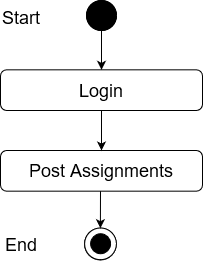

The diagram above was exported from draw.io. Its source (the exported page's mxGraphModel, read from the mxfile embedded in the PNG):
<mxGraphModel dx="1108" dy="400" grid="1" gridSize="10" guides="1" tooltips="1" connect="1" arrows="1" fold="1" page="1" pageScale="1" pageWidth="850" pageHeight="1100" math="0" shadow="0">
  <root>
    <mxCell id="0" />
    <mxCell id="1" parent="0" />
    <mxCell id="_88_vjizlYBecvex9Yx4-1" value="" style="edgeStyle=orthogonalEdgeStyle;rounded=0;orthogonalLoop=1;jettySize=auto;html=1;entryX=0.5;entryY=0;entryDx=0;entryDy=0;" parent="1" source="_88_vjizlYBecvex9Yx4-2" target="_88_vjizlYBecvex9Yx4-12" edge="1">
      <mxGeometry relative="1" as="geometry">
        <mxPoint x="420" y="98" as="targetPoint" />
      </mxGeometry>
    </mxCell>
    <mxCell id="_88_vjizlYBecvex9Yx4-2" value="" style="ellipse;whiteSpace=wrap;html=1;aspect=fixed;fillColor=#000000;" parent="1" vertex="1">
      <mxGeometry x="405" y="40" width="30" height="30" as="geometry" />
    </mxCell>
    <mxCell id="_88_vjizlYBecvex9Yx4-9" value="Success" style="text;html=1;strokeColor=none;fillColor=none;align=center;verticalAlign=middle;whiteSpace=wrap;rounded=0;" parent="1" vertex="1">
      <mxGeometry x="440" y="140" as="geometry" />
    </mxCell>
    <mxCell id="_88_vjizlYBecvex9Yx4-11" value="&lt;font style=&quot;font-size: 18px&quot;&gt;Post Assignments&lt;br&gt;&lt;/font&gt;" style="rounded=1;whiteSpace=wrap;html=1;fillColor=#FFFFFF;" parent="1" vertex="1">
      <mxGeometry x="319" y="190" width="202" height="40.67" as="geometry" />
    </mxCell>
    <mxCell id="_88_vjizlYBecvex9Yx4-12" value="&lt;font style=&quot;font-size: 18px&quot;&gt;Login&lt;br&gt;&lt;/font&gt;" style="rounded=1;whiteSpace=wrap;html=1;fillColor=#FFFFFF;" parent="1" vertex="1">
      <mxGeometry x="319" y="109.33000000000001" width="202" height="40.67" as="geometry" />
    </mxCell>
    <mxCell id="_88_vjizlYBecvex9Yx4-14" value="" style="endArrow=classic;html=1;exitX=0.5;exitY=1;exitDx=0;exitDy=0;entryX=0.5;entryY=0;entryDx=0;entryDy=0;" parent="1" source="_88_vjizlYBecvex9Yx4-12" target="_88_vjizlYBecvex9Yx4-11" edge="1">
      <mxGeometry width="50" height="50" relative="1" as="geometry">
        <mxPoint x="400" y="230" as="sourcePoint" />
        <mxPoint x="450" y="180" as="targetPoint" />
      </mxGeometry>
    </mxCell>
    <mxCell id="_88_vjizlYBecvex9Yx4-23" value="" style="ellipse;whiteSpace=wrap;html=1;aspect=fixed;fillColor=#FFFFFF;" parent="1" vertex="1">
      <mxGeometry x="403" y="267.67" width="31.78" height="31.78" as="geometry" />
    </mxCell>
    <mxCell id="_88_vjizlYBecvex9Yx4-24" value="" style="ellipse;whiteSpace=wrap;html=1;aspect=fixed;fillColor=#000000;" parent="1" vertex="1">
      <mxGeometry x="409" y="273.45" width="20" height="20" as="geometry" />
    </mxCell>
    <mxCell id="_88_vjizlYBecvex9Yx4-39" value="" style="endArrow=classic;html=1;entryX=0.5;entryY=0;entryDx=0;entryDy=0;" parent="1" edge="1">
      <mxGeometry width="50" height="50" relative="1" as="geometry">
        <mxPoint x="419" y="230.67000000000002" as="sourcePoint" />
        <mxPoint x="418.8900000000002" y="267.67" as="targetPoint" />
      </mxGeometry>
    </mxCell>
    <mxCell id="ILfEk44v_f1AokD2QM24-1" value="" style="ellipse;whiteSpace=wrap;html=1;aspect=fixed;fillColor=#000000;" vertex="1" parent="1">
      <mxGeometry x="405" y="40" width="30" height="30" as="geometry" />
    </mxCell>
    <mxCell id="ILfEk44v_f1AokD2QM24-2" value="&lt;font style=&quot;font-size: 18px&quot;&gt;Start&lt;/font&gt;" style="text;whiteSpace=wrap;html=1;" vertex="1" parent="1">
      <mxGeometry x="319" y="40" width="130" height="30" as="geometry" />
    </mxCell>
    <mxCell id="ILfEk44v_f1AokD2QM24-3" value="" style="ellipse;whiteSpace=wrap;html=1;aspect=fixed;fillColor=#FFFFFF;" vertex="1" parent="1">
      <mxGeometry x="403.11" y="267.4500000000001" width="31.78" height="31.78" as="geometry" />
    </mxCell>
    <mxCell id="ILfEk44v_f1AokD2QM24-4" value="" style="ellipse;whiteSpace=wrap;html=1;aspect=fixed;fillColor=#000000;" vertex="1" parent="1">
      <mxGeometry x="409.11" y="273.2300000000001" width="20" height="20" as="geometry" />
    </mxCell>
    <mxCell id="ILfEk44v_f1AokD2QM24-5" value="&lt;font style=&quot;font-size: 18px&quot;&gt;End&lt;/font&gt;" style="text;whiteSpace=wrap;html=1;" vertex="1" parent="1">
      <mxGeometry x="322" y="267.4500000000001" width="130" height="30" as="geometry" />
    </mxCell>
  </root>
</mxGraphModel>